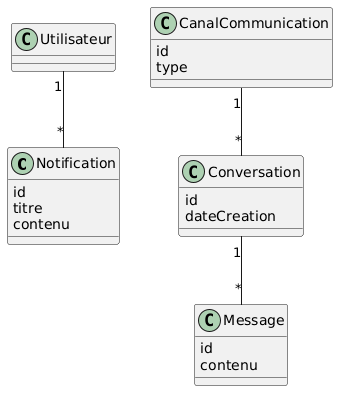

The diagram above was rendered by PlantUML. Its source (embedded in the PNG):
@startuml
class Notification {
    id
    titre
    contenu
}

class Message {
    id
    contenu
}

class Conversation {
    id
    dateCreation
}

class CanalCommunication {
    id
    type
}

Conversation "1" -- "*" Message

Utilisateur "1" -- "*" Notification

CanalCommunication "1" -- "*" Conversation
@enduml